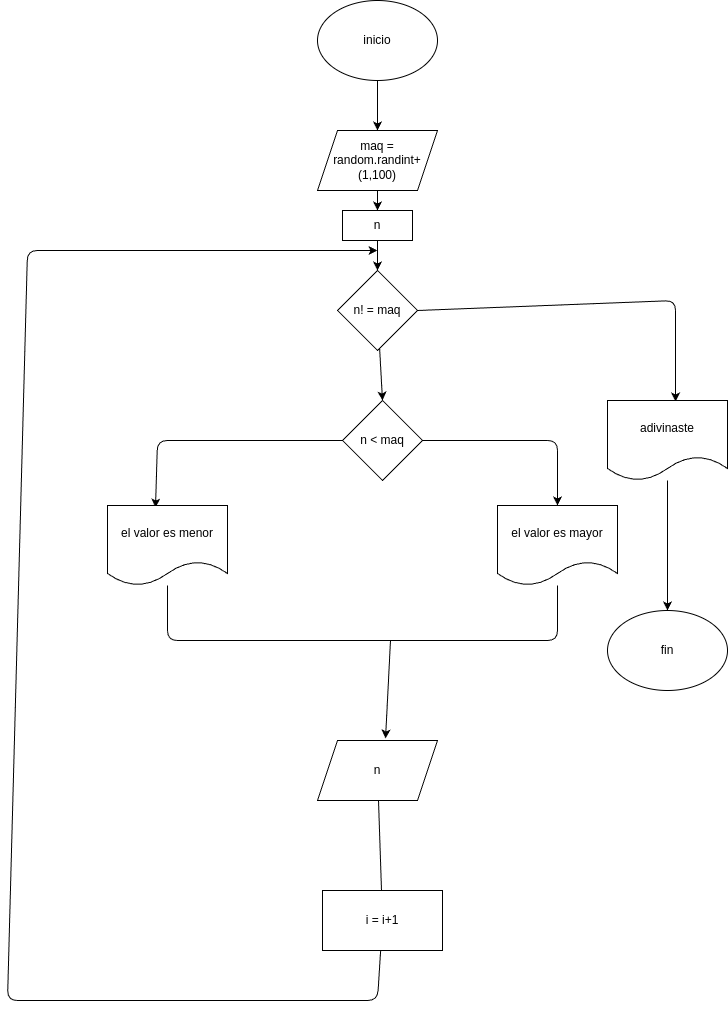

The diagram above was exported from draw.io. Its source (the exported page's mxGraphModel, read from the mxfile embedded in the PNG):
<mxGraphModel dx="1441" dy="461" grid="1" gridSize="10" guides="1" tooltips="1" connect="1" arrows="1" fold="1" page="1" pageScale="1" pageWidth="827" pageHeight="1169" math="0" shadow="0">
  <root>
    <mxCell id="0" />
    <mxCell id="1" parent="0" />
    <mxCell id="7" style="edgeStyle=none;html=1;entryX=0.5;entryY=0;entryDx=0;entryDy=0;" edge="1" parent="1" source="2" target="3">
      <mxGeometry relative="1" as="geometry" />
    </mxCell>
    <mxCell id="2" value="inicio" style="ellipse;whiteSpace=wrap;html=1;" vertex="1" parent="1">
      <mxGeometry x="310" width="120" height="80" as="geometry" />
    </mxCell>
    <mxCell id="12" style="edgeStyle=none;html=1;entryX=0.5;entryY=0;entryDx=0;entryDy=0;" edge="1" parent="1" source="3" target="11">
      <mxGeometry relative="1" as="geometry" />
    </mxCell>
    <mxCell id="3" value="maq = random.randint+(1,100)" style="shape=parallelogram;perimeter=parallelogramPerimeter;whiteSpace=wrap;html=1;fixedSize=1;" vertex="1" parent="1">
      <mxGeometry x="310" y="130" width="120" height="60" as="geometry" />
    </mxCell>
    <mxCell id="9" style="edgeStyle=none;html=1;exitX=1;exitY=0.5;exitDx=0;exitDy=0;entryX=0.567;entryY=0.013;entryDx=0;entryDy=0;entryPerimeter=0;" edge="1" parent="1" source="4" target="5">
      <mxGeometry relative="1" as="geometry">
        <Array as="points">
          <mxPoint x="668" y="300" />
        </Array>
      </mxGeometry>
    </mxCell>
    <mxCell id="19" style="edgeStyle=none;html=1;entryX=0.5;entryY=0;entryDx=0;entryDy=0;" edge="1" parent="1" source="4" target="14">
      <mxGeometry relative="1" as="geometry" />
    </mxCell>
    <mxCell id="27" value="" style="edgeStyle=none;html=1;endArrow=none;endFill=0;" edge="1" parent="1" source="4" target="11">
      <mxGeometry relative="1" as="geometry" />
    </mxCell>
    <mxCell id="4" value="n! = maq" style="rhombus;whiteSpace=wrap;html=1;" vertex="1" parent="1">
      <mxGeometry x="330" y="270" width="80" height="80" as="geometry" />
    </mxCell>
    <mxCell id="10" style="edgeStyle=none;html=1;entryX=0.5;entryY=0;entryDx=0;entryDy=0;" edge="1" parent="1" source="5" target="6">
      <mxGeometry relative="1" as="geometry" />
    </mxCell>
    <mxCell id="5" value="adivinaste" style="shape=document;whiteSpace=wrap;html=1;boundedLbl=1;" vertex="1" parent="1">
      <mxGeometry x="600" y="400" width="120" height="80" as="geometry" />
    </mxCell>
    <mxCell id="6" value="fin" style="ellipse;whiteSpace=wrap;html=1;" vertex="1" parent="1">
      <mxGeometry x="600" y="610" width="120" height="80" as="geometry" />
    </mxCell>
    <mxCell id="13" style="edgeStyle=none;html=1;entryX=0.5;entryY=0;entryDx=0;entryDy=0;" edge="1" parent="1" source="11" target="4">
      <mxGeometry relative="1" as="geometry" />
    </mxCell>
    <mxCell id="11" value="n" style="rounded=0;whiteSpace=wrap;html=1;" vertex="1" parent="1">
      <mxGeometry x="335" y="210" width="70" height="30" as="geometry" />
    </mxCell>
    <mxCell id="20" style="edgeStyle=none;html=1;entryX=0.4;entryY=0.025;entryDx=0;entryDy=0;entryPerimeter=0;" edge="1" parent="1" source="14" target="16">
      <mxGeometry relative="1" as="geometry">
        <Array as="points">
          <mxPoint x="150" y="440" />
        </Array>
      </mxGeometry>
    </mxCell>
    <mxCell id="21" style="edgeStyle=none;html=1;entryX=0.5;entryY=0;entryDx=0;entryDy=0;" edge="1" parent="1" source="14" target="15">
      <mxGeometry relative="1" as="geometry">
        <Array as="points">
          <mxPoint x="550" y="440" />
        </Array>
      </mxGeometry>
    </mxCell>
    <mxCell id="14" value="n &amp;lt; maq" style="rhombus;whiteSpace=wrap;html=1;" vertex="1" parent="1">
      <mxGeometry x="335" y="400" width="80" height="80" as="geometry" />
    </mxCell>
    <mxCell id="23" style="edgeStyle=none;html=1;endArrow=none;endFill=0;" edge="1" parent="1" source="15">
      <mxGeometry relative="1" as="geometry">
        <mxPoint x="380" y="640" as="targetPoint" />
        <Array as="points">
          <mxPoint x="550" y="640" />
        </Array>
      </mxGeometry>
    </mxCell>
    <mxCell id="15" value="el valor es mayor" style="shape=document;whiteSpace=wrap;html=1;boundedLbl=1;" vertex="1" parent="1">
      <mxGeometry x="490" y="505" width="120" height="80" as="geometry" />
    </mxCell>
    <mxCell id="22" style="edgeStyle=none;html=1;endArrow=none;endFill=0;" edge="1" parent="1" source="16">
      <mxGeometry relative="1" as="geometry">
        <mxPoint x="380" y="640" as="targetPoint" />
        <Array as="points">
          <mxPoint x="160" y="640" />
        </Array>
      </mxGeometry>
    </mxCell>
    <mxCell id="16" value="el valor es menor" style="shape=document;whiteSpace=wrap;html=1;boundedLbl=1;" vertex="1" parent="1">
      <mxGeometry x="100" y="505" width="120" height="80" as="geometry" />
    </mxCell>
    <mxCell id="25" style="edgeStyle=none;html=1;endArrow=none;endFill=0;" edge="1" parent="1" source="17" target="18">
      <mxGeometry relative="1" as="geometry" />
    </mxCell>
    <mxCell id="17" value="n" style="shape=parallelogram;perimeter=parallelogramPerimeter;whiteSpace=wrap;html=1;fixedSize=1;" vertex="1" parent="1">
      <mxGeometry x="310" y="740" width="120" height="60" as="geometry" />
    </mxCell>
    <mxCell id="26" style="edgeStyle=none;html=1;endArrow=classic;endFill=1;" edge="1" parent="1" source="18">
      <mxGeometry relative="1" as="geometry">
        <mxPoint x="370" y="250" as="targetPoint" />
        <Array as="points">
          <mxPoint x="370" y="1000" />
          <mxPoint y="1000" />
          <mxPoint x="20" y="250" />
        </Array>
      </mxGeometry>
    </mxCell>
    <mxCell id="18" value="i = i+1" style="rounded=0;whiteSpace=wrap;html=1;" vertex="1" parent="1">
      <mxGeometry x="315" y="890" width="120" height="60" as="geometry" />
    </mxCell>
    <mxCell id="24" value="" style="endArrow=classic;html=1;entryX=0.567;entryY=-0.033;entryDx=0;entryDy=0;entryPerimeter=0;" edge="1" parent="1" target="17">
      <mxGeometry width="50" height="50" relative="1" as="geometry">
        <mxPoint x="383" y="640" as="sourcePoint" />
        <mxPoint x="290" y="450" as="targetPoint" />
      </mxGeometry>
    </mxCell>
  </root>
</mxGraphModel>